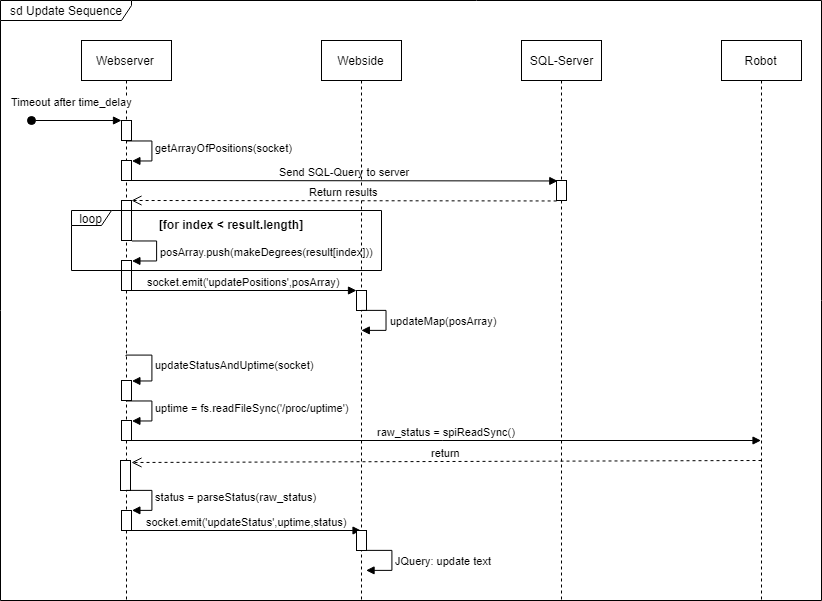

The diagram above was exported from draw.io. Its source (the exported page's mxGraphModel, read from the mxfile embedded in the PNG):
<mxGraphModel dx="1799" dy="916" grid="1" gridSize="10" guides="1" tooltips="1" connect="1" arrows="1" fold="1" page="1" pageScale="1" pageWidth="827" pageHeight="1169" math="0" shadow="0">
  <root>
    <mxCell id="0" />
    <mxCell id="1" parent="0" />
    <mxCell id="so29y5mTpvzLkJYB2Uvc-20" value="sd Update Sequence" style="shape=umlFrame;whiteSpace=wrap;html=1;width=131;height=20;" parent="1" vertex="1">
      <mxGeometry x="-1" width="821" height="600" as="geometry" />
    </mxCell>
    <mxCell id="so29y5mTpvzLkJYB2Uvc-2" value="Webserver" style="html=1;points=[];perimeter=orthogonalPerimeter;shape=umlLifeline;participant=label;fontFamily=Helvetica;fontSize=12;fontColor=#000000;align=center;strokeColor=#000000;fillColor=#ffffff;recursiveResize=0;container=1;collapsible=0;" parent="1" vertex="1">
      <mxGeometry x="80" y="40" width="90" height="560" as="geometry" />
    </mxCell>
    <mxCell id="IZUU6LZp2nydGownOXbi-5" value="" style="html=1;points=[];perimeter=orthogonalPerimeter;" parent="so29y5mTpvzLkJYB2Uvc-2" vertex="1">
      <mxGeometry x="40" y="80" width="10" height="20" as="geometry" />
    </mxCell>
    <mxCell id="IZUU6LZp2nydGownOXbi-6" value="" style="html=1;points=[];perimeter=orthogonalPerimeter;" parent="so29y5mTpvzLkJYB2Uvc-2" vertex="1">
      <mxGeometry x="40" y="120" width="10" height="20" as="geometry" />
    </mxCell>
    <mxCell id="IZUU6LZp2nydGownOXbi-7" value="getArrayOfPositions(socket)" style="edgeStyle=orthogonalEdgeStyle;html=1;align=left;spacingLeft=2;endArrow=block;rounded=0;entryX=1;entryY=0;" parent="so29y5mTpvzLkJYB2Uvc-2" target="IZUU6LZp2nydGownOXbi-6" edge="1">
      <mxGeometry relative="1" as="geometry">
        <mxPoint x="45" y="100" as="sourcePoint" />
        <Array as="points">
          <mxPoint x="70" y="100" />
        </Array>
      </mxGeometry>
    </mxCell>
    <mxCell id="IZUU6LZp2nydGownOXbi-8" value="Send SQL-Query to server" style="html=1;verticalAlign=bottom;endArrow=block;entryX=0.1;entryY=0.05;entryDx=0;entryDy=0;entryPerimeter=0;" parent="so29y5mTpvzLkJYB2Uvc-2" target="IZUU6LZp2nydGownOXbi-10" edge="1">
      <mxGeometry width="80" relative="1" as="geometry">
        <mxPoint x="50" y="140" as="sourcePoint" />
        <mxPoint x="130" y="140" as="targetPoint" />
      </mxGeometry>
    </mxCell>
    <mxCell id="IZUU6LZp2nydGownOXbi-12" value="" style="html=1;points=[];perimeter=orthogonalPerimeter;" parent="so29y5mTpvzLkJYB2Uvc-2" vertex="1">
      <mxGeometry x="40" y="160" width="10" height="40" as="geometry" />
    </mxCell>
    <mxCell id="IZUU6LZp2nydGownOXbi-14" value="" style="html=1;points=[];perimeter=orthogonalPerimeter;" parent="so29y5mTpvzLkJYB2Uvc-2" vertex="1">
      <mxGeometry x="40" y="220" width="10" height="30" as="geometry" />
    </mxCell>
    <mxCell id="IZUU6LZp2nydGownOXbi-15" value="posArray.push(makeDegrees(result[index]))" style="edgeStyle=orthogonalEdgeStyle;html=1;align=left;spacingLeft=2;endArrow=block;rounded=0;entryX=1;entryY=0;" parent="so29y5mTpvzLkJYB2Uvc-2" target="IZUU6LZp2nydGownOXbi-14" edge="1">
      <mxGeometry relative="1" as="geometry">
        <mxPoint x="50" y="200" as="sourcePoint" />
        <Array as="points">
          <mxPoint x="75" y="200" />
        </Array>
      </mxGeometry>
    </mxCell>
    <mxCell id="IZUU6LZp2nydGownOXbi-24" value="socket.emit('updatePositions',posArray)" style="html=1;verticalAlign=bottom;endArrow=block;entryX=-0.086;entryY=0.005;entryDx=0;entryDy=0;entryPerimeter=0;" parent="so29y5mTpvzLkJYB2Uvc-2" target="IZUU6LZp2nydGownOXbi-25" edge="1">
      <mxGeometry width="80" relative="1" as="geometry">
        <mxPoint x="50" y="250" as="sourcePoint" />
        <mxPoint x="130" y="250" as="targetPoint" />
      </mxGeometry>
    </mxCell>
    <mxCell id="IZUU6LZp2nydGownOXbi-30" value="updateStatusAndUptime(socket)" style="edgeStyle=orthogonalEdgeStyle;html=1;align=left;spacingLeft=2;endArrow=block;rounded=0;entryX=1.094;entryY=0.006;entryDx=0;entryDy=0;entryPerimeter=0;" parent="so29y5mTpvzLkJYB2Uvc-2" target="IZUU6LZp2nydGownOXbi-31" edge="1">
      <mxGeometry relative="1" as="geometry">
        <mxPoint x="44.529411764705856" y="315.47058823529414" as="sourcePoint" />
        <Array as="points">
          <mxPoint x="70" y="315" />
          <mxPoint x="70" y="340" />
        </Array>
        <mxPoint x="50.41176470588243" y="335.47058823529414" as="targetPoint" />
      </mxGeometry>
    </mxCell>
    <mxCell id="IZUU6LZp2nydGownOXbi-31" value="" style="html=1;points=[];perimeter=orthogonalPerimeter;" parent="so29y5mTpvzLkJYB2Uvc-2" vertex="1">
      <mxGeometry x="40" y="340" width="10" height="20" as="geometry" />
    </mxCell>
    <mxCell id="eFtXMWFU_3Y3O2OnZe1g-1" value="" style="html=1;points=[];perimeter=orthogonalPerimeter;" vertex="1" parent="so29y5mTpvzLkJYB2Uvc-2">
      <mxGeometry x="40" y="380" width="10" height="20" as="geometry" />
    </mxCell>
    <mxCell id="eFtXMWFU_3Y3O2OnZe1g-2" value="uptime = fs.readFileSync('/proc/uptime')" style="edgeStyle=orthogonalEdgeStyle;html=1;align=left;spacingLeft=2;endArrow=block;rounded=0;entryX=1;entryY=0;" edge="1" target="eFtXMWFU_3Y3O2OnZe1g-1" parent="so29y5mTpvzLkJYB2Uvc-2">
      <mxGeometry relative="1" as="geometry">
        <mxPoint x="45" y="360" as="sourcePoint" />
        <Array as="points">
          <mxPoint x="70" y="360" />
        </Array>
      </mxGeometry>
    </mxCell>
    <mxCell id="eFtXMWFU_3Y3O2OnZe1g-6" value="raw_status = spiReadSync()" style="html=1;verticalAlign=bottom;endArrow=block;" edge="1" parent="so29y5mTpvzLkJYB2Uvc-2" target="IZUU6LZp2nydGownOXbi-3">
      <mxGeometry width="80" relative="1" as="geometry">
        <mxPoint x="50" y="400" as="sourcePoint" />
        <mxPoint x="130" y="400" as="targetPoint" />
      </mxGeometry>
    </mxCell>
    <mxCell id="eFtXMWFU_3Y3O2OnZe1g-8" value="" style="html=1;points=[];perimeter=orthogonalPerimeter;" vertex="1" parent="so29y5mTpvzLkJYB2Uvc-2">
      <mxGeometry x="39" y="420" width="10" height="30" as="geometry" />
    </mxCell>
    <mxCell id="eFtXMWFU_3Y3O2OnZe1g-9" value="" style="html=1;points=[];perimeter=orthogonalPerimeter;" vertex="1" parent="so29y5mTpvzLkJYB2Uvc-2">
      <mxGeometry x="40" y="470" width="10" height="20" as="geometry" />
    </mxCell>
    <mxCell id="eFtXMWFU_3Y3O2OnZe1g-10" value="status = parseStatus(&lt;span&gt;raw_status&lt;/span&gt;)" style="edgeStyle=orthogonalEdgeStyle;html=1;align=left;spacingLeft=2;endArrow=block;rounded=0;entryX=1;entryY=0;" edge="1" target="eFtXMWFU_3Y3O2OnZe1g-9" parent="so29y5mTpvzLkJYB2Uvc-2">
      <mxGeometry relative="1" as="geometry">
        <mxPoint x="45" y="450" as="sourcePoint" />
        <Array as="points">
          <mxPoint x="70" y="450" />
        </Array>
      </mxGeometry>
    </mxCell>
    <mxCell id="eFtXMWFU_3Y3O2OnZe1g-17" value="socket.emit('updateStatus',uptime,status)" style="html=1;verticalAlign=bottom;endArrow=block;" edge="1" parent="so29y5mTpvzLkJYB2Uvc-2" target="so29y5mTpvzLkJYB2Uvc-1">
      <mxGeometry width="80" relative="1" as="geometry">
        <mxPoint x="50" y="490" as="sourcePoint" />
        <mxPoint x="130" y="490" as="targetPoint" />
      </mxGeometry>
    </mxCell>
    <mxCell id="so29y5mTpvzLkJYB2Uvc-4" value="SQL-Server" style="shape=umlLifeline;perimeter=lifelinePerimeter;whiteSpace=wrap;html=1;container=1;collapsible=0;recursiveResize=0;outlineConnect=0;" parent="1" vertex="1">
      <mxGeometry x="520" y="40" width="80" height="560" as="geometry" />
    </mxCell>
    <mxCell id="IZUU6LZp2nydGownOXbi-10" value="" style="html=1;points=[];perimeter=orthogonalPerimeter;" parent="so29y5mTpvzLkJYB2Uvc-4" vertex="1">
      <mxGeometry x="35" y="140" width="10" height="20" as="geometry" />
    </mxCell>
    <mxCell id="IZUU6LZp2nydGownOXbi-3" value="Robot" style="shape=umlLifeline;perimeter=lifelinePerimeter;whiteSpace=wrap;html=1;container=1;collapsible=0;recursiveResize=0;outlineConnect=0;" parent="1" vertex="1">
      <mxGeometry x="720" y="40" width="80" height="560" as="geometry" />
    </mxCell>
    <mxCell id="IZUU6LZp2nydGownOXbi-4" value="Timeout after time_delay" style="html=1;verticalAlign=bottom;startArrow=oval;startFill=1;endArrow=block;startSize=8;" parent="1" edge="1">
      <mxGeometry x="-0.1111" y="10" width="60" relative="1" as="geometry">
        <mxPoint x="30" y="120" as="sourcePoint" />
        <mxPoint x="120" y="120" as="targetPoint" />
        <mxPoint as="offset" />
      </mxGeometry>
    </mxCell>
    <mxCell id="so29y5mTpvzLkJYB2Uvc-1" value="Webside" style="shape=umlLifeline;perimeter=lifelinePerimeter;whiteSpace=wrap;html=1;container=1;collapsible=0;recursiveResize=0;outlineConnect=0;" parent="1" vertex="1">
      <mxGeometry x="320" y="40" width="80" height="560" as="geometry" />
    </mxCell>
    <mxCell id="IZUU6LZp2nydGownOXbi-25" value="" style="html=1;points=[];perimeter=orthogonalPerimeter;" parent="so29y5mTpvzLkJYB2Uvc-1" vertex="1">
      <mxGeometry x="35" y="250" width="10" height="20" as="geometry" />
    </mxCell>
    <mxCell id="IZUU6LZp2nydGownOXbi-27" value="updateMap(posArray)" style="edgeStyle=orthogonalEdgeStyle;html=1;align=left;spacingLeft=2;endArrow=block;rounded=0;" parent="so29y5mTpvzLkJYB2Uvc-1" edge="1">
      <mxGeometry relative="1" as="geometry">
        <mxPoint x="40" y="270" as="sourcePoint" />
        <Array as="points">
          <mxPoint x="65" y="270" />
        </Array>
        <mxPoint x="40" y="290" as="targetPoint" />
      </mxGeometry>
    </mxCell>
    <mxCell id="eFtXMWFU_3Y3O2OnZe1g-19" value="JQuery: update text" style="edgeStyle=orthogonalEdgeStyle;html=1;align=left;spacingLeft=2;endArrow=block;rounded=0;" edge="1" parent="so29y5mTpvzLkJYB2Uvc-1">
      <mxGeometry relative="1" as="geometry">
        <mxPoint x="45" y="510" as="sourcePoint" />
        <Array as="points">
          <mxPoint x="70" y="510" />
        </Array>
        <mxPoint x="45" y="530" as="targetPoint" />
      </mxGeometry>
    </mxCell>
    <mxCell id="eFtXMWFU_3Y3O2OnZe1g-20" value="" style="html=1;points=[];perimeter=orthogonalPerimeter;" vertex="1" parent="so29y5mTpvzLkJYB2Uvc-1">
      <mxGeometry x="35" y="490" width="10" height="20" as="geometry" />
    </mxCell>
    <mxCell id="IZUU6LZp2nydGownOXbi-11" value="Return results" style="html=1;verticalAlign=bottom;endArrow=open;dashed=1;endSize=8;exitX=0.04;exitY=1;exitDx=0;exitDy=0;exitPerimeter=0;" parent="1" source="IZUU6LZp2nydGownOXbi-10" edge="1">
      <mxGeometry relative="1" as="geometry">
        <mxPoint x="515" y="199.5" as="sourcePoint" />
        <mxPoint x="130" y="200" as="targetPoint" />
      </mxGeometry>
    </mxCell>
    <mxCell id="IZUU6LZp2nydGownOXbi-17" value="loop" style="shape=umlFrame;whiteSpace=wrap;html=1;width=40;height=15;" parent="1" vertex="1">
      <mxGeometry x="70" y="210" width="310" height="60" as="geometry" />
    </mxCell>
    <mxCell id="IZUU6LZp2nydGownOXbi-18" value="[for index &lt; result.length]" style="text;align=center;fontStyle=1;verticalAlign=middle;spacingLeft=3;spacingRight=3;strokeColor=none;rotatable=0;points=[[0,0.5],[1,0.5]];portConstraint=eastwest;" parent="1" vertex="1">
      <mxGeometry x="190" y="212" width="80" height="26" as="geometry" />
    </mxCell>
    <mxCell id="eFtXMWFU_3Y3O2OnZe1g-7" value="return" style="html=1;verticalAlign=bottom;endArrow=open;dashed=1;endSize=8;" edge="1" parent="1">
      <mxGeometry relative="1" as="geometry">
        <mxPoint x="760" y="460" as="sourcePoint" />
        <mxPoint x="130" y="462" as="targetPoint" />
      </mxGeometry>
    </mxCell>
  </root>
</mxGraphModel>